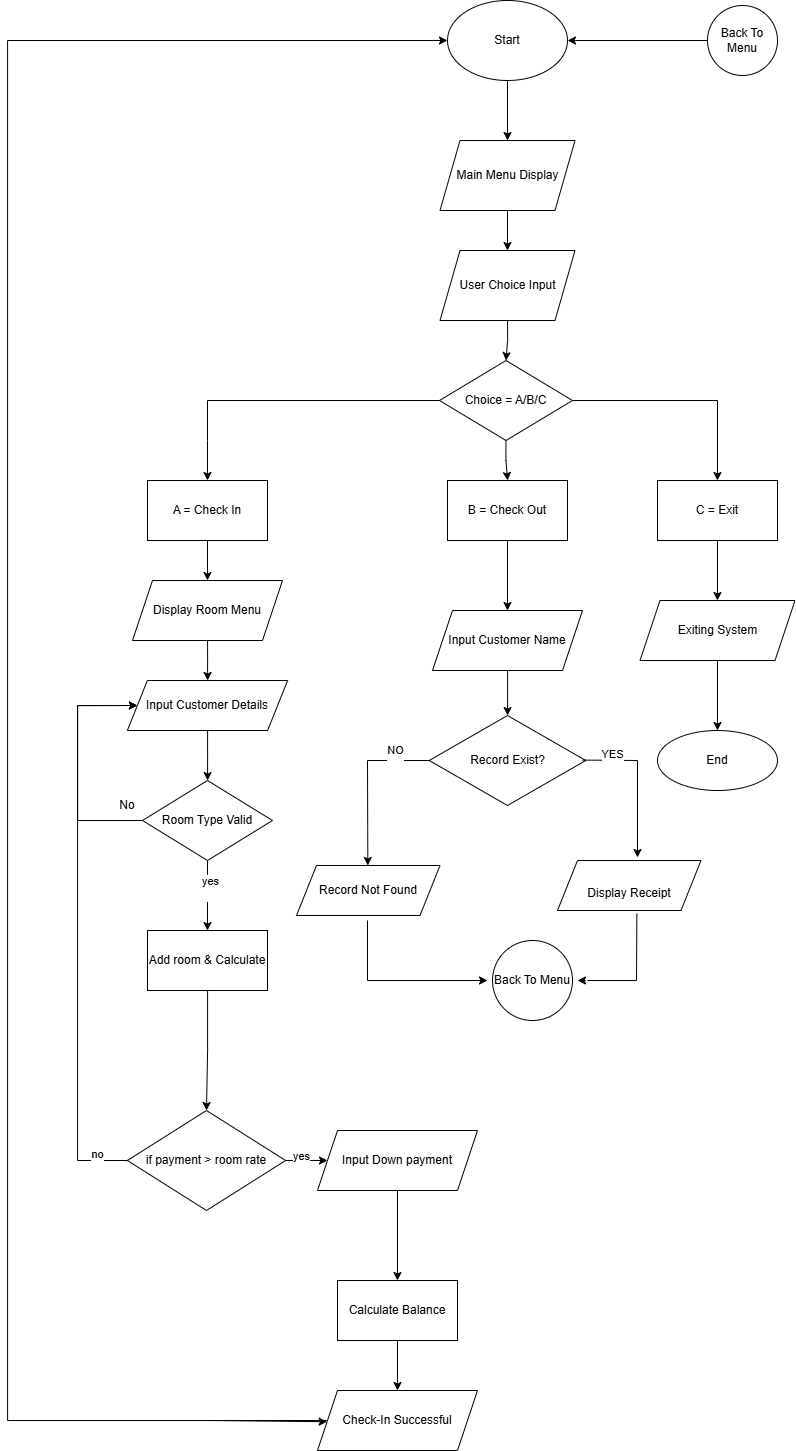

The diagram above was exported from draw.io. Its source (the exported page's mxGraphModel, read from the mxfile embedded in the PNG):
<mxGraphModel dx="1895" dy="1022" grid="1" gridSize="10" guides="1" tooltips="1" connect="1" arrows="1" fold="1" page="1" pageScale="1" pageWidth="1200" pageHeight="1600" math="0" shadow="0">
  <root>
    <mxCell id="0" />
    <mxCell id="1" parent="0" />
    <mxCell id="B-z_8y90tyx8UKFB4dEN-61" style="edgeStyle=orthogonalEdgeStyle;rounded=0;orthogonalLoop=1;jettySize=auto;html=1;entryX=0.5;entryY=0;entryDx=0;entryDy=0;" parent="1" source="B-z_8y90tyx8UKFB4dEN-3" target="B-z_8y90tyx8UKFB4dEN-5" edge="1">
      <mxGeometry relative="1" as="geometry" />
    </mxCell>
    <mxCell id="B-z_8y90tyx8UKFB4dEN-3" value="Main Menu Display" style="shape=parallelogram;perimeter=parallelogramPerimeter;whiteSpace=wrap;html=1;fixedSize=1;" parent="1" vertex="1">
      <mxGeometry x="642.5" y="140" width="135" height="70" as="geometry" />
    </mxCell>
    <mxCell id="B-z_8y90tyx8UKFB4dEN-65" value="" style="edgeStyle=orthogonalEdgeStyle;rounded=0;orthogonalLoop=1;jettySize=auto;html=1;" parent="1" source="B-z_8y90tyx8UKFB4dEN-5" target="B-z_8y90tyx8UKFB4dEN-7" edge="1">
      <mxGeometry relative="1" as="geometry" />
    </mxCell>
    <mxCell id="B-z_8y90tyx8UKFB4dEN-5" value="User Choice Input" style="shape=parallelogram;perimeter=parallelogramPerimeter;whiteSpace=wrap;html=1;fixedSize=1;" parent="1" vertex="1">
      <mxGeometry x="642.5" y="250" width="135" height="70" as="geometry" />
    </mxCell>
    <mxCell id="B-z_8y90tyx8UKFB4dEN-95" value="" style="edgeStyle=orthogonalEdgeStyle;rounded=0;orthogonalLoop=1;jettySize=auto;html=1;" parent="1" source="B-z_8y90tyx8UKFB4dEN-7" target="B-z_8y90tyx8UKFB4dEN-43" edge="1">
      <mxGeometry relative="1" as="geometry" />
    </mxCell>
    <mxCell id="B-z_8y90tyx8UKFB4dEN-7" value="Choice = A/B/C" style="rhombus;whiteSpace=wrap;html=1;" parent="1" vertex="1">
      <mxGeometry x="642" y="360" width="133" height="80" as="geometry" />
    </mxCell>
    <mxCell id="B-z_8y90tyx8UKFB4dEN-60" style="edgeStyle=orthogonalEdgeStyle;rounded=0;orthogonalLoop=1;jettySize=auto;html=1;entryX=0.5;entryY=0;entryDx=0;entryDy=0;" parent="1" source="B-z_8y90tyx8UKFB4dEN-9" target="B-z_8y90tyx8UKFB4dEN-3" edge="1">
      <mxGeometry relative="1" as="geometry" />
    </mxCell>
    <mxCell id="B-z_8y90tyx8UKFB4dEN-9" value="Start" style="ellipse;whiteSpace=wrap;html=1;" parent="1" vertex="1">
      <mxGeometry x="650" width="120" height="80" as="geometry" />
    </mxCell>
    <mxCell id="B-z_8y90tyx8UKFB4dEN-12" value="" style="endArrow=none;html=1;rounded=0;entryX=0;entryY=0.5;entryDx=0;entryDy=0;" parent="1" target="B-z_8y90tyx8UKFB4dEN-7" edge="1">
      <mxGeometry width="50" height="50" relative="1" as="geometry">
        <mxPoint x="410" y="400" as="sourcePoint" />
        <mxPoint x="350" y="390" as="targetPoint" />
        <Array as="points" />
      </mxGeometry>
    </mxCell>
    <mxCell id="B-z_8y90tyx8UKFB4dEN-97" style="edgeStyle=orthogonalEdgeStyle;rounded=0;orthogonalLoop=1;jettySize=auto;html=1;entryX=0.5;entryY=0;entryDx=0;entryDy=0;" parent="1" source="B-z_8y90tyx8UKFB4dEN-14" target="B-z_8y90tyx8UKFB4dEN-16" edge="1">
      <mxGeometry relative="1" as="geometry" />
    </mxCell>
    <mxCell id="B-z_8y90tyx8UKFB4dEN-14" value="A = Check In" style="rounded=0;whiteSpace=wrap;html=1;" parent="1" vertex="1">
      <mxGeometry x="350" y="480" width="120" height="60" as="geometry" />
    </mxCell>
    <mxCell id="B-z_8y90tyx8UKFB4dEN-98" value="" style="edgeStyle=orthogonalEdgeStyle;rounded=0;orthogonalLoop=1;jettySize=auto;html=1;" parent="1" source="B-z_8y90tyx8UKFB4dEN-16" target="B-z_8y90tyx8UKFB4dEN-18" edge="1">
      <mxGeometry relative="1" as="geometry" />
    </mxCell>
    <mxCell id="B-z_8y90tyx8UKFB4dEN-16" value="Display Room Menu" style="shape=parallelogram;perimeter=parallelogramPerimeter;whiteSpace=wrap;html=1;fixedSize=1;" parent="1" vertex="1">
      <mxGeometry x="335" y="580" width="150" height="60" as="geometry" />
    </mxCell>
    <mxCell id="B-z_8y90tyx8UKFB4dEN-99" value="" style="edgeStyle=orthogonalEdgeStyle;rounded=0;orthogonalLoop=1;jettySize=auto;html=1;" parent="1" source="B-z_8y90tyx8UKFB4dEN-18" target="B-z_8y90tyx8UKFB4dEN-20" edge="1">
      <mxGeometry relative="1" as="geometry" />
    </mxCell>
    <mxCell id="B-z_8y90tyx8UKFB4dEN-18" value="Input Customer Details" style="shape=parallelogram;perimeter=parallelogramPerimeter;whiteSpace=wrap;html=1;fixedSize=1;" parent="1" vertex="1">
      <mxGeometry x="329.87" y="680" width="160.25" height="50" as="geometry" />
    </mxCell>
    <mxCell id="B-z_8y90tyx8UKFB4dEN-58" style="edgeStyle=orthogonalEdgeStyle;rounded=0;orthogonalLoop=1;jettySize=auto;html=1;entryX=0.5;entryY=0;entryDx=0;entryDy=0;" parent="1" source="B-z_8y90tyx8UKFB4dEN-20" target="B-z_8y90tyx8UKFB4dEN-26" edge="1">
      <mxGeometry relative="1" as="geometry" />
    </mxCell>
    <mxCell id="csw_ePFNxw6V_f2j3Wlt-3" value="yes&lt;div&gt;&lt;br&gt;&lt;/div&gt;" style="edgeLabel;html=1;align=center;verticalAlign=middle;resizable=0;points=[];" connectable="0" vertex="1" parent="B-z_8y90tyx8UKFB4dEN-58">
      <mxGeometry x="-0.2456" y="2" relative="1" as="geometry">
        <mxPoint as="offset" />
      </mxGeometry>
    </mxCell>
    <mxCell id="B-z_8y90tyx8UKFB4dEN-20" value="Room Type Valid" style="rhombus;whiteSpace=wrap;html=1;" parent="1" vertex="1">
      <mxGeometry x="344.99" y="780" width="130" height="80" as="geometry" />
    </mxCell>
    <mxCell id="B-z_8y90tyx8UKFB4dEN-23" value="" style="endArrow=classic;html=1;rounded=0;entryX=0;entryY=0.5;entryDx=0;entryDy=0;exitX=0;exitY=0.5;exitDx=0;exitDy=0;edgeStyle=orthogonalEdgeStyle;" parent="1" source="B-z_8y90tyx8UKFB4dEN-20" target="B-z_8y90tyx8UKFB4dEN-18" edge="1">
      <mxGeometry width="50" height="50" relative="1" as="geometry">
        <mxPoint x="90" y="860" as="sourcePoint" />
        <mxPoint x="249.99999999999363" y="820" as="targetPoint" />
        <Array as="points">
          <mxPoint x="280" y="820" />
          <mxPoint x="280" y="705" />
        </Array>
      </mxGeometry>
    </mxCell>
    <mxCell id="B-z_8y90tyx8UKFB4dEN-24" value="No" style="text;html=1;whiteSpace=wrap;strokeColor=none;fillColor=none;align=center;verticalAlign=middle;rounded=0;" parent="1" vertex="1">
      <mxGeometry x="300" y="790" width="60" height="30" as="geometry" />
    </mxCell>
    <mxCell id="B-z_8y90tyx8UKFB4dEN-59" style="edgeStyle=orthogonalEdgeStyle;rounded=0;orthogonalLoop=1;jettySize=auto;html=1;entryX=0.5;entryY=0;entryDx=0;entryDy=0;" parent="1" source="B-z_8y90tyx8UKFB4dEN-26" target="B-z_8y90tyx8UKFB4dEN-29" edge="1">
      <mxGeometry relative="1" as="geometry" />
    </mxCell>
    <mxCell id="B-z_8y90tyx8UKFB4dEN-26" value="Add room &amp;amp; Calculate" style="rounded=0;whiteSpace=wrap;html=1;" parent="1" vertex="1">
      <mxGeometry x="350" y="930" width="120" height="60" as="geometry" />
    </mxCell>
    <mxCell id="B-z_8y90tyx8UKFB4dEN-33" style="edgeStyle=orthogonalEdgeStyle;rounded=0;orthogonalLoop=1;jettySize=auto;html=1;entryX=0;entryY=0.5;entryDx=0;entryDy=0;" parent="1" source="B-z_8y90tyx8UKFB4dEN-29" target="B-z_8y90tyx8UKFB4dEN-31" edge="1">
      <mxGeometry relative="1" as="geometry" />
    </mxCell>
    <mxCell id="csw_ePFNxw6V_f2j3Wlt-1" value="yes&lt;div&gt;&lt;br&gt;&lt;/div&gt;" style="edgeLabel;html=1;align=center;verticalAlign=middle;resizable=0;points=[];" connectable="0" vertex="1" parent="B-z_8y90tyx8UKFB4dEN-33">
      <mxGeometry x="0.0734" y="-2" relative="1" as="geometry">
        <mxPoint as="offset" />
      </mxGeometry>
    </mxCell>
    <mxCell id="csw_ePFNxw6V_f2j3Wlt-2" style="edgeStyle=orthogonalEdgeStyle;rounded=0;orthogonalLoop=1;jettySize=auto;html=1;exitX=0;exitY=0.5;exitDx=0;exitDy=0;entryX=0;entryY=0.5;entryDx=0;entryDy=0;" edge="1" parent="1" source="B-z_8y90tyx8UKFB4dEN-29" target="B-z_8y90tyx8UKFB4dEN-18">
      <mxGeometry relative="1" as="geometry">
        <Array as="points">
          <mxPoint x="280" y="1160" />
          <mxPoint x="280" y="705" />
        </Array>
      </mxGeometry>
    </mxCell>
    <mxCell id="csw_ePFNxw6V_f2j3Wlt-4" value="no&lt;div&gt;&lt;br&gt;&lt;/div&gt;" style="edgeLabel;html=1;align=center;verticalAlign=middle;resizable=0;points=[];" connectable="0" vertex="1" parent="csw_ePFNxw6V_f2j3Wlt-2">
      <mxGeometry x="-0.8937" relative="1" as="geometry">
        <mxPoint as="offset" />
      </mxGeometry>
    </mxCell>
    <mxCell id="B-z_8y90tyx8UKFB4dEN-29" value="if payment &amp;gt; room rate" style="rhombus;whiteSpace=wrap;html=1;" parent="1" vertex="1">
      <mxGeometry x="329.87" y="1110" width="158.25" height="100" as="geometry" />
    </mxCell>
    <mxCell id="B-z_8y90tyx8UKFB4dEN-34" style="edgeStyle=orthogonalEdgeStyle;rounded=0;orthogonalLoop=1;jettySize=auto;html=1;" parent="1" source="B-z_8y90tyx8UKFB4dEN-31" target="B-z_8y90tyx8UKFB4dEN-35" edge="1">
      <mxGeometry relative="1" as="geometry">
        <mxPoint x="505" y="1140" as="targetPoint" />
      </mxGeometry>
    </mxCell>
    <mxCell id="B-z_8y90tyx8UKFB4dEN-31" value="Input Down payment" style="shape=parallelogram;perimeter=parallelogramPerimeter;whiteSpace=wrap;html=1;fixedSize=1;" parent="1" vertex="1">
      <mxGeometry x="520" y="1130" width="160" height="60" as="geometry" />
    </mxCell>
    <mxCell id="B-z_8y90tyx8UKFB4dEN-36" style="edgeStyle=orthogonalEdgeStyle;rounded=0;orthogonalLoop=1;jettySize=auto;html=1;entryX=0.5;entryY=0;entryDx=0;entryDy=0;" parent="1" source="B-z_8y90tyx8UKFB4dEN-35" target="B-z_8y90tyx8UKFB4dEN-39" edge="1">
      <mxGeometry relative="1" as="geometry">
        <mxPoint x="500" y="1330" as="targetPoint" />
      </mxGeometry>
    </mxCell>
    <mxCell id="B-z_8y90tyx8UKFB4dEN-35" value="Calculate Balance" style="rounded=0;whiteSpace=wrap;html=1;" parent="1" vertex="1">
      <mxGeometry x="540" y="1280" width="120" height="60" as="geometry" />
    </mxCell>
    <mxCell id="B-z_8y90tyx8UKFB4dEN-100" value="" style="edgeStyle=orthogonalEdgeStyle;rounded=0;orthogonalLoop=1;jettySize=auto;html=1;entryX=0;entryY=0.5;entryDx=0;entryDy=0;" parent="1" source="B-z_8y90tyx8UKFB4dEN-39" target="B-z_8y90tyx8UKFB4dEN-9" edge="1">
      <mxGeometry relative="1" as="geometry">
        <mxPoint x="600" y="1490" as="targetPoint" />
        <Array as="points">
          <mxPoint x="210" y="1420" />
          <mxPoint x="210" y="40" />
        </Array>
      </mxGeometry>
    </mxCell>
    <mxCell id="B-z_8y90tyx8UKFB4dEN-39" value="Check-In Successful" style="shape=parallelogram;perimeter=parallelogramPerimeter;whiteSpace=wrap;html=1;fixedSize=1;" parent="1" vertex="1">
      <mxGeometry x="520" y="1390" width="160" height="60" as="geometry" />
    </mxCell>
    <mxCell id="B-z_8y90tyx8UKFB4dEN-40" value="" style="endArrow=classic;html=1;rounded=0;" parent="1" edge="1">
      <mxGeometry width="50" height="50" relative="1" as="geometry">
        <mxPoint x="410" y="1420" as="sourcePoint" />
        <mxPoint x="529.5890410958903" y="1421.2328767123286" as="targetPoint" />
      </mxGeometry>
    </mxCell>
    <mxCell id="B-z_8y90tyx8UKFB4dEN-68" value="" style="edgeStyle=orthogonalEdgeStyle;rounded=0;orthogonalLoop=1;jettySize=auto;html=1;" parent="1" source="B-z_8y90tyx8UKFB4dEN-43" target="B-z_8y90tyx8UKFB4dEN-45" edge="1">
      <mxGeometry relative="1" as="geometry" />
    </mxCell>
    <mxCell id="B-z_8y90tyx8UKFB4dEN-43" value="B = Check Out" style="rounded=0;whiteSpace=wrap;html=1;" parent="1" vertex="1">
      <mxGeometry x="650" y="480" width="120" height="60" as="geometry" />
    </mxCell>
    <mxCell id="B-z_8y90tyx8UKFB4dEN-69" value="" style="edgeStyle=orthogonalEdgeStyle;rounded=0;orthogonalLoop=1;jettySize=auto;html=1;" parent="1" source="B-z_8y90tyx8UKFB4dEN-45" target="B-z_8y90tyx8UKFB4dEN-47" edge="1">
      <mxGeometry relative="1" as="geometry" />
    </mxCell>
    <mxCell id="B-z_8y90tyx8UKFB4dEN-45" value="Input Customer Name" style="shape=parallelogram;perimeter=parallelogramPerimeter;whiteSpace=wrap;html=1;fixedSize=1;" parent="1" vertex="1">
      <mxGeometry x="635" y="610" width="150" height="60" as="geometry" />
    </mxCell>
    <mxCell id="B-z_8y90tyx8UKFB4dEN-47" value="Record Exist?" style="rhombus;whiteSpace=wrap;html=1;" parent="1" vertex="1">
      <mxGeometry x="631.75" y="715" width="156.5" height="90" as="geometry" />
    </mxCell>
    <mxCell id="B-z_8y90tyx8UKFB4dEN-49" value="" style="endArrow=none;html=1;rounded=0;" parent="1" edge="1">
      <mxGeometry width="50" height="50" relative="1" as="geometry">
        <mxPoint x="785" y="759.58" as="sourcePoint" />
        <mxPoint x="840" y="760" as="targetPoint" />
      </mxGeometry>
    </mxCell>
    <mxCell id="csw_ePFNxw6V_f2j3Wlt-5" value="YES&lt;div&gt;&lt;br&gt;&lt;/div&gt;" style="edgeLabel;html=1;align=center;verticalAlign=middle;resizable=0;points=[];" connectable="0" vertex="1" parent="B-z_8y90tyx8UKFB4dEN-49">
      <mxGeometry x="0.0908" relative="1" as="geometry">
        <mxPoint as="offset" />
      </mxGeometry>
    </mxCell>
    <mxCell id="B-z_8y90tyx8UKFB4dEN-50" value="" style="endArrow=none;html=1;rounded=0;entryX=0;entryY=0.5;entryDx=0;entryDy=0;" parent="1" target="B-z_8y90tyx8UKFB4dEN-47" edge="1">
      <mxGeometry width="50" height="50" relative="1" as="geometry">
        <mxPoint x="570" y="760" as="sourcePoint" />
        <mxPoint x="401.75" y="735" as="targetPoint" />
        <Array as="points" />
      </mxGeometry>
    </mxCell>
    <mxCell id="csw_ePFNxw6V_f2j3Wlt-7" value="NO&lt;div&gt;&lt;br&gt;&lt;/div&gt;" style="edgeLabel;html=1;align=center;verticalAlign=middle;resizable=0;points=[];" connectable="0" vertex="1" parent="B-z_8y90tyx8UKFB4dEN-50">
      <mxGeometry x="-0.1255" y="4" relative="1" as="geometry">
        <mxPoint as="offset" />
      </mxGeometry>
    </mxCell>
    <mxCell id="B-z_8y90tyx8UKFB4dEN-51" value="" style="endArrow=classic;html=1;rounded=0;entryX=0.5;entryY=0;entryDx=0;entryDy=0;" parent="1" target="B-z_8y90tyx8UKFB4dEN-14" edge="1">
      <mxGeometry width="50" height="50" relative="1" as="geometry">
        <mxPoint x="410" y="400" as="sourcePoint" />
        <mxPoint x="424.58" y="480" as="targetPoint" />
        <Array as="points">
          <mxPoint x="410" y="440" />
        </Array>
      </mxGeometry>
    </mxCell>
    <mxCell id="B-z_8y90tyx8UKFB4dEN-70" value="" style="endArrow=classic;html=1;rounded=0;" parent="1" edge="1">
      <mxGeometry width="50" height="50" relative="1" as="geometry">
        <mxPoint x="570" y="760" as="sourcePoint" />
        <mxPoint x="570.33" y="865" as="targetPoint" />
      </mxGeometry>
    </mxCell>
    <mxCell id="B-z_8y90tyx8UKFB4dEN-71" value="" style="endArrow=classic;html=1;rounded=0;" parent="1" edge="1">
      <mxGeometry width="50" height="50" relative="1" as="geometry">
        <mxPoint x="840" y="760" as="sourcePoint" />
        <mxPoint x="840" y="857" as="targetPoint" />
        <Array as="points" />
      </mxGeometry>
    </mxCell>
    <mxCell id="B-z_8y90tyx8UKFB4dEN-72" value="Record Not Found" style="shape=parallelogram;perimeter=parallelogramPerimeter;whiteSpace=wrap;html=1;fixedSize=1;" parent="1" vertex="1">
      <mxGeometry x="499" y="865" width="143.5" height="50" as="geometry" />
    </mxCell>
    <mxCell id="B-z_8y90tyx8UKFB4dEN-73" value="&lt;br&gt;Display Receipt" style="shape=parallelogram;perimeter=parallelogramPerimeter;whiteSpace=wrap;html=1;fixedSize=1;" parent="1" vertex="1">
      <mxGeometry x="760" y="860" width="143.5" height="50" as="geometry" />
    </mxCell>
    <mxCell id="B-z_8y90tyx8UKFB4dEN-76" value="" style="endArrow=none;html=1;rounded=0;entryX=0.553;entryY=1.063;entryDx=0;entryDy=0;entryPerimeter=0;" parent="1" target="B-z_8y90tyx8UKFB4dEN-73" edge="1">
      <mxGeometry width="50" height="50" relative="1" as="geometry">
        <mxPoint x="790" y="980" as="sourcePoint" />
        <mxPoint x="630" y="880" as="targetPoint" />
        <Array as="points">
          <mxPoint x="839" y="980" />
        </Array>
      </mxGeometry>
    </mxCell>
    <mxCell id="B-z_8y90tyx8UKFB4dEN-77" value="" style="endArrow=classic;html=1;rounded=0;" parent="1" edge="1">
      <mxGeometry width="50" height="50" relative="1" as="geometry">
        <mxPoint x="570" y="920" as="sourcePoint" />
        <mxPoint x="690" y="980" as="targetPoint" />
        <Array as="points">
          <mxPoint x="570" y="980" />
        </Array>
      </mxGeometry>
    </mxCell>
    <mxCell id="B-z_8y90tyx8UKFB4dEN-79" value="Back To Menu" style="ellipse;whiteSpace=wrap;html=1;aspect=fixed;" parent="1" vertex="1">
      <mxGeometry x="695" y="940" width="80" height="80" as="geometry" />
    </mxCell>
    <mxCell id="B-z_8y90tyx8UKFB4dEN-81" value="" style="endArrow=none;html=1;rounded=0;" parent="1" source="B-z_8y90tyx8UKFB4dEN-7" edge="1">
      <mxGeometry width="50" height="50" relative="1" as="geometry">
        <mxPoint x="780" y="450" as="sourcePoint" />
        <mxPoint x="920" y="400" as="targetPoint" />
      </mxGeometry>
    </mxCell>
    <mxCell id="B-z_8y90tyx8UKFB4dEN-82" value="" style="endArrow=classic;html=1;rounded=0;entryX=0.5;entryY=0;entryDx=0;entryDy=0;" parent="1" target="B-z_8y90tyx8UKFB4dEN-83" edge="1">
      <mxGeometry width="50" height="50" relative="1" as="geometry">
        <mxPoint x="920" y="400" as="sourcePoint" />
        <mxPoint x="913" y="477" as="targetPoint" />
        <Array as="points" />
      </mxGeometry>
    </mxCell>
    <mxCell id="B-z_8y90tyx8UKFB4dEN-94" style="edgeStyle=orthogonalEdgeStyle;rounded=0;orthogonalLoop=1;jettySize=auto;html=1;entryX=0.5;entryY=0;entryDx=0;entryDy=0;" parent="1" source="B-z_8y90tyx8UKFB4dEN-83" target="B-z_8y90tyx8UKFB4dEN-85" edge="1">
      <mxGeometry relative="1" as="geometry" />
    </mxCell>
    <mxCell id="B-z_8y90tyx8UKFB4dEN-83" value="C = Exit" style="rounded=0;whiteSpace=wrap;html=1;" parent="1" vertex="1">
      <mxGeometry x="860" y="480" width="120" height="60" as="geometry" />
    </mxCell>
    <mxCell id="B-z_8y90tyx8UKFB4dEN-89" value="" style="edgeStyle=orthogonalEdgeStyle;rounded=0;orthogonalLoop=1;jettySize=auto;html=1;" parent="1" source="B-z_8y90tyx8UKFB4dEN-85" target="B-z_8y90tyx8UKFB4dEN-88" edge="1">
      <mxGeometry relative="1" as="geometry" />
    </mxCell>
    <mxCell id="B-z_8y90tyx8UKFB4dEN-85" value="Exiting System" style="shape=parallelogram;perimeter=parallelogramPerimeter;whiteSpace=wrap;html=1;fixedSize=1;" parent="1" vertex="1">
      <mxGeometry x="842.5" y="600" width="155" height="60" as="geometry" />
    </mxCell>
    <mxCell id="B-z_8y90tyx8UKFB4dEN-88" value="End" style="ellipse;whiteSpace=wrap;html=1;" parent="1" vertex="1">
      <mxGeometry x="860" y="730" width="120" height="60" as="geometry" />
    </mxCell>
    <mxCell id="B-z_8y90tyx8UKFB4dEN-96" value="" style="endArrow=classic;html=1;rounded=0;" parent="1" edge="1">
      <mxGeometry width="50" height="50" relative="1" as="geometry">
        <mxPoint x="788.25" y="980" as="sourcePoint" />
        <mxPoint x="780" y="980" as="targetPoint" />
      </mxGeometry>
    </mxCell>
    <mxCell id="csw_ePFNxw6V_f2j3Wlt-9" style="edgeStyle=orthogonalEdgeStyle;rounded=0;orthogonalLoop=1;jettySize=auto;html=1;exitX=0;exitY=0.5;exitDx=0;exitDy=0;entryX=1;entryY=0.5;entryDx=0;entryDy=0;" edge="1" parent="1" source="csw_ePFNxw6V_f2j3Wlt-8" target="B-z_8y90tyx8UKFB4dEN-9">
      <mxGeometry relative="1" as="geometry" />
    </mxCell>
    <mxCell id="csw_ePFNxw6V_f2j3Wlt-8" value="Back To Menu" style="ellipse;whiteSpace=wrap;html=1;aspect=fixed;" vertex="1" parent="1">
      <mxGeometry x="910" y="5" width="70" height="70" as="geometry" />
    </mxCell>
  </root>
</mxGraphModel>